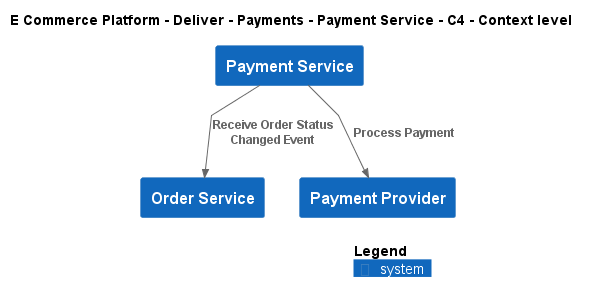

The diagram above was rendered by PlantUML. Its source (embedded in the PNG):
@startuml
!include ..\..\..\..\..\.c4s\C4_Context.puml

AddElementTag("c4interflow:lifecycle:new", $bgColor=green, $fontColor=#ffffff, $borderColor=green, $shadowing="False")
AddElementTag("c4interflow:lifecycle:changed", $bgColor=orange, $fontColor=#ffffff, $borderColor=orange, $shadowing="False")
AddElementTag("c4interflow:lifecycle:removed", $bgColor=red, $fontColor=#ffffff, $borderColor=red, $shadowing="False")

AddRelTag("c4interflow:lifecycle:new", $textColor=green, $lineColor=green)
AddRelTag("c4interflow:lifecycle:changed", $textColor=orange, $lineColor=orange)
AddRelTag("c4interflow:lifecycle:removed", $textColor=red, $lineColor=red)

SHOW_PERSON_PORTRAIT()
LAYOUT_TOP_DOWN()

skinparam linetype polyline

title E Commerce Platform - Deliver - Payments - Payment Service - C4 - Context level

System(ECommercePlatform.Deliver.Payments.SoftwareSystems.PaymentService, "Payment Service", "")
System(ECommercePlatform.GenerateDemand.OrderManagement.SoftwareSystems.OrderService, "Order Service", "")
System(ECommercePlatform.Deliver.Payments.SoftwareSystems.PaymentProvider, "Payment Provider", "")

Rel(ECommercePlatform.Deliver.Payments.SoftwareSystems.PaymentService, ECommercePlatform.GenerateDemand.OrderManagement.SoftwareSystems.OrderService, "Receive Order Status Changed Event")
Rel(ECommercePlatform.Deliver.Payments.SoftwareSystems.PaymentService, ECommercePlatform.Deliver.Payments.SoftwareSystems.PaymentProvider, "Process Payment")


SHOW_LEGEND()
@enduml